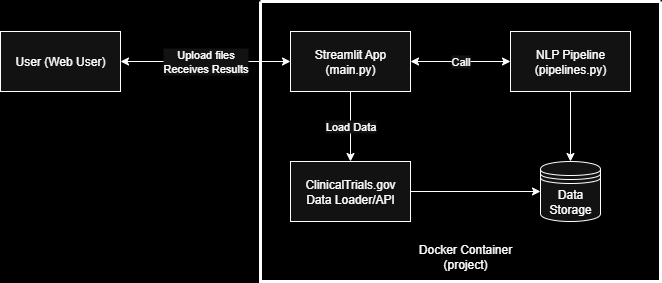

The diagram above was exported from draw.io. Its source (the exported page's mxGraphModel, read from the mxfile embedded in the PNG):
<mxGraphModel dx="1869" dy="535" grid="1" gridSize="10" guides="1" tooltips="1" connect="1" arrows="1" fold="1" page="1" pageScale="1" pageWidth="827" pageHeight="1169" background="light-dark(#ffffff, #000000)" math="0" shadow="0">
  <root>
    <mxCell id="0" />
    <mxCell id="1" parent="0" />
    <mxCell id="YbOpMWN2GHyjVLsI7M-b-3" value="Upload files&lt;div&gt;Receives Results&lt;/div&gt;" style="edgeStyle=orthogonalEdgeStyle;rounded=0;orthogonalLoop=1;jettySize=auto;html=1;startArrow=classic;startFill=1;" edge="1" parent="1" source="YbOpMWN2GHyjVLsI7M-b-1" target="YbOpMWN2GHyjVLsI7M-b-2">
      <mxGeometry relative="1" as="geometry" />
    </mxCell>
    <mxCell id="YbOpMWN2GHyjVLsI7M-b-1" value="User (Web User)" style="rounded=0;whiteSpace=wrap;html=1;" vertex="1" parent="1">
      <mxGeometry x="-10" y="70" width="120" height="60" as="geometry" />
    </mxCell>
    <mxCell id="YbOpMWN2GHyjVLsI7M-b-5" value="Call" style="edgeStyle=orthogonalEdgeStyle;rounded=0;orthogonalLoop=1;jettySize=auto;html=1;exitX=1;exitY=0.5;exitDx=0;exitDy=0;entryX=0;entryY=0.5;entryDx=0;entryDy=0;startArrow=classic;startFill=1;" edge="1" parent="1" source="YbOpMWN2GHyjVLsI7M-b-2" target="YbOpMWN2GHyjVLsI7M-b-4">
      <mxGeometry relative="1" as="geometry" />
    </mxCell>
    <mxCell id="YbOpMWN2GHyjVLsI7M-b-11" value="Load Data" style="edgeStyle=orthogonalEdgeStyle;rounded=0;orthogonalLoop=1;jettySize=auto;html=1;exitX=0.5;exitY=1;exitDx=0;exitDy=0;entryX=0.5;entryY=0;entryDx=0;entryDy=0;endArrow=classic;endFill=1;" edge="1" parent="1" source="YbOpMWN2GHyjVLsI7M-b-2" target="YbOpMWN2GHyjVLsI7M-b-6">
      <mxGeometry relative="1" as="geometry" />
    </mxCell>
    <mxCell id="YbOpMWN2GHyjVLsI7M-b-2" value="Streamlit App (main.py)" style="rounded=0;whiteSpace=wrap;html=1;" vertex="1" parent="1">
      <mxGeometry x="280" y="70" width="120" height="60" as="geometry" />
    </mxCell>
    <mxCell id="YbOpMWN2GHyjVLsI7M-b-18" style="edgeStyle=orthogonalEdgeStyle;rounded=0;orthogonalLoop=1;jettySize=auto;html=1;exitX=0.5;exitY=1;exitDx=0;exitDy=0;entryX=0.5;entryY=0;entryDx=0;entryDy=0;" edge="1" parent="1" source="YbOpMWN2GHyjVLsI7M-b-4" target="YbOpMWN2GHyjVLsI7M-b-13">
      <mxGeometry relative="1" as="geometry" />
    </mxCell>
    <mxCell id="YbOpMWN2GHyjVLsI7M-b-4" value="NLP Pipeline (pipelines.py)" style="rounded=0;whiteSpace=wrap;html=1;" vertex="1" parent="1">
      <mxGeometry x="500" y="70" width="120" height="60" as="geometry" />
    </mxCell>
    <mxCell id="YbOpMWN2GHyjVLsI7M-b-17" style="edgeStyle=orthogonalEdgeStyle;rounded=0;orthogonalLoop=1;jettySize=auto;html=1;exitX=1;exitY=0.5;exitDx=0;exitDy=0;entryX=0;entryY=0.5;entryDx=0;entryDy=0;" edge="1" parent="1" source="YbOpMWN2GHyjVLsI7M-b-6" target="YbOpMWN2GHyjVLsI7M-b-13">
      <mxGeometry relative="1" as="geometry" />
    </mxCell>
    <mxCell id="YbOpMWN2GHyjVLsI7M-b-6" value="ClinicalTrials.gov Data Loader/API" style="rounded=0;whiteSpace=wrap;html=1;" vertex="1" parent="1">
      <mxGeometry x="280" y="200" width="120" height="60" as="geometry" />
    </mxCell>
    <mxCell id="YbOpMWN2GHyjVLsI7M-b-15" value="" style="swimlane;startSize=0;strokeWidth=3;" vertex="1" parent="1">
      <mxGeometry x="250" y="40" width="400" height="280" as="geometry" />
    </mxCell>
    <mxCell id="YbOpMWN2GHyjVLsI7M-b-12" value="Docker Container (project)" style="text;html=1;align=center;verticalAlign=middle;whiteSpace=wrap;rounded=0;" vertex="1" parent="YbOpMWN2GHyjVLsI7M-b-15">
      <mxGeometry x="150" y="240" width="110" height="30" as="geometry" />
    </mxCell>
    <mxCell id="YbOpMWN2GHyjVLsI7M-b-13" value="Data Storage" style="shape=datastore;whiteSpace=wrap;html=1;" vertex="1" parent="YbOpMWN2GHyjVLsI7M-b-15">
      <mxGeometry x="280" y="160" width="60" height="60" as="geometry" />
    </mxCell>
  </root>
</mxGraphModel>